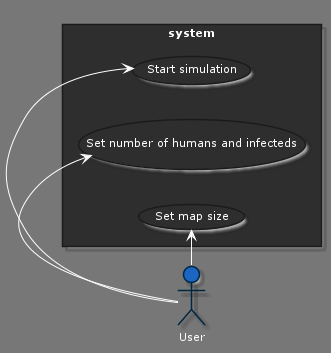

The diagram above was rendered by PlantUML. Its source (embedded in the PNG):
@startuml



skinparam backgroundColor 777
skinparam stereotypeCBackgroundColor 1a66c2





skinparam backgroundColor 777







skinparam circledCharacter {
  radius 8
  fontSize 11
  fontName "Verdana"
}

skinparam class {
    backgroundColor 2e2e2e
  borderColor 1b1b1b
    fontColor fff
  fontName "Verdana"
  fontSize 11
  stereotypeFontColor aaa
  stereotypeFontSize 11
    arrowColor fff
  arrowFontName "Verdana"
  arrowFontColor bbb
  arrowFontSize 11

  attributeFontColor aaa
  attributeFontSize 11
  attributeIconSize 11
}


skinparam actor {
    backgroundColor 1a66c2
  borderColor 002642
    fontColor fff
  fontName "Verdana"
  fontSize 11
  stereotypeFontColor aaa
  stereotypeFontSize 11
}

skinparam participant {
    backgroundColor 2e2e2e
  borderColor 1b1b1b
    fontColor fff
  fontName "Verdana"
  fontSize 11
  stereotypeFontColor aaa
  stereotypeFontSize 11
}

skinparam collections {
    backgroundColor 2e2e2e
  borderColor 1b1b1b
    fontColor fff
  fontName "Verdana"
  fontSize 11
  stereotypeFontColor aaa
  stereotypeFontSize 11
}

skinparam SequenceBox{
    backgroundColor 575757
  borderColor 767676
    fontColor fff
  fontName "Verdana"
  fontSize 11
  stereotypeFontColor aaa
  stereotypeFontSize 11
}


skinparam interface {
    backgroundColor 1a66c2
  borderColor 002642
    fontColor fff
  fontName "Verdana"
  fontSize 11
  stereotypeFontColor aaa
  stereotypeFontSize 11
}

skinparam component {
    backgroundColor 2e2e2e
  borderColor 1b1b1b
    fontColor fff
  fontName "Verdana"
  fontSize 11
  stereotypeFontColor aaa
  stereotypeFontSize 11
}

skinparam node {
    backgroundColor 2e2e2e
  borderColor 1b1b1b
    fontColor fff
  fontName "Verdana"
  fontSize 11
  stereotypeFontColor aaa
  stereotypeFontSize 11
}

skinparam database {
    backgroundColor 2e2e2e
  borderColor 1b1b1b
    fontColor fff
  fontName "Verdana"
  fontSize 11
  stereotypeFontColor aaa
  stereotypeFontSize 11
}

skinparam queue {
    backgroundColor 2e2e2e
  borderColor 1b1b1b
    fontColor fff
  fontName "Verdana"
  fontSize 11
  stereotypeFontColor aaa
  stereotypeFontSize 11
}


skinparam usecase {
    backgroundColor 2e2e2e
  borderColor 1b1b1b
    fontColor fff
  fontName "Verdana"
  fontSize 11
  stereotypeFontColor aaa
  stereotypeFontSize 11
    arrowColor fff
  arrowFontName "Verdana"
  arrowFontColor bbb
  arrowFontSize 11
}

skinparam activity {
    backgroundColor 2e2e2e
  borderColor 1b1b1b
    fontColor fff
  fontName "Verdana"
  fontSize 11
  stereotypeFontColor aaa
  stereotypeFontSize 11
    arrowColor fff
  arrowFontName "Verdana"
  arrowFontColor bbb
  arrowFontSize 11
}

skinparam sequence {
    fontColor fff
  fontName "Verdana"
  fontSize 11
  stereotypeFontColor aaa
  stereotypeFontSize 11
    arrowColor fff
  arrowFontName "Verdana"
  arrowFontColor bbb
  arrowFontSize 11

  lifeLineBorderColor fff
  lifeLineBackgroundColor bbb
}

skinparam boundary {
    backgroundColor 1a66c2
  borderColor 002642
    fontColor fff
  fontName "Verdana"
  fontSize 11
  stereotypeFontColor aaa
  stereotypeFontSize 11
}

skinparam control {
    backgroundColor 1a66c2
  borderColor 002642
    fontColor fff
  fontName "Verdana"
  fontSize 11
  stereotypeFontColor aaa
  stereotypeFontSize 11
}

skinparam entity {
    backgroundColor 1a66c2
  borderColor 002642
    fontColor fff
  fontName "Verdana"
  fontSize 11
  stereotypeFontColor aaa
  stereotypeFontSize 11
}


skinparam state {
    backgroundColor 2e2e2e
  borderColor 1b1b1b
    fontColor fff
  fontName "Verdana"
  fontSize 11
  stereotypeFontColor aaa
  stereotypeFontSize 11
    arrowColor fff
  arrowFontName "Verdana"
  arrowFontColor bbb
  arrowFontSize 11
  startColor 1a66c2
  endColor 002642
}


skinparam object {
    backgroundColor 2e2e2e
  borderColor 1b1b1b
    fontColor fff
  fontName "Verdana"
  fontSize 11
  stereotypeFontColor aaa
  stereotypeFontSize 11
    arrowColor fff
  arrowFontName "Verdana"
  arrowFontColor bbb
  arrowFontSize 11
}


skinparam note {
    backgroundColor 1a66c2
  borderColor 002642
    fontColor fff
  fontName "Verdana"
  fontSize 11
  stereotypeFontColor aaa
  stereotypeFontSize 11
}

skinparam cloud {
    backgroundColor 2e2e2e
  borderColor 1b1b1b
    fontColor fff
  fontName "Verdana"
  fontSize 11
  stereotypeFontColor aaa
  stereotypeFontSize 11
    arrowColor fff
  arrowFontName "Verdana"
  arrowFontColor bbb
  arrowFontSize 11
}

skinparam rectangle {
    backgroundColor 2e2e2e
  borderColor 1b1b1b
    fontColor fff
  fontName "Verdana"
  fontSize 11
  stereotypeFontColor aaa
  stereotypeFontSize 11
}

skinparam storage {
    backgroundColor 2e2e2e
  borderColor 1b1b1b
    fontColor fff
  fontName "Verdana"
  fontSize 11
  stereotypeFontColor aaa
  stereotypeFontSize 11
}



left to right direction
skinparam packageStyle rectangle
actor User

rectangle system{
User -> (Start simulation)
User -> (Set number of humans and infecteds)
User -> (Set map size)

}




@enduml